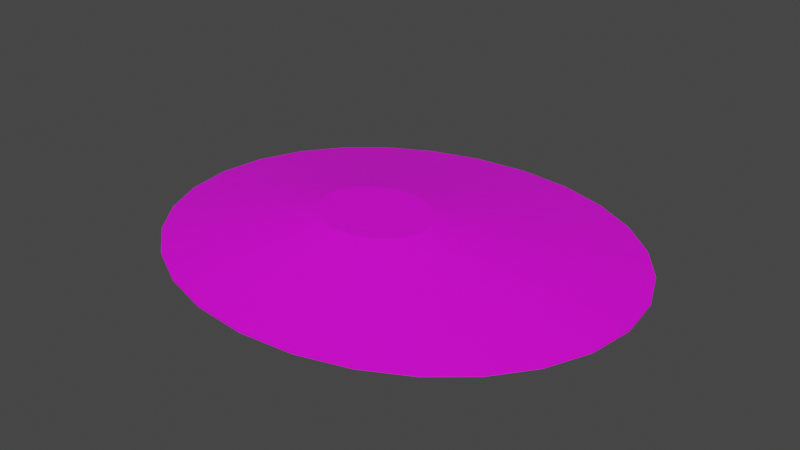 # Source: terrain_gentle_hill_128.blend  (saved by Blender 3.0.42; exported with 4.5.12 LTS)
import bpy
from mathutils import Matrix  # noqa: F401  (used for matrix-valued properties, if any)

bpy.ops.wm.read_factory_settings(use_empty=True)
scene = bpy.context.scene
scene.name = 'Scene'

# ---- collections
col_collection = bpy.data.collections.new('Collection'); scene.collection.children.link(col_collection)

# ---- images (referenced by path relative to the original .blend; pixels are not part of the script)
import os
ASSET_DIR = os.environ.get("B2B_ASSET_DIR", "")  # directory of the original .blend (textures are referenced by path, not embedded)
HERE = os.path.dirname(os.path.abspath(__file__))  # packed textures are extracted next to this script under _unpacked/

def load_image(name, relpath, width, height, colorspace="sRGB"):
    """Load a texture the original file referenced (path relative to the .blend, or extracted next to this script)."""
    p = next((c for c in (os.path.join(HERE, relpath), os.path.join(ASSET_DIR, relpath)) if relpath and os.path.exists(c)), "")
    if p:
        img = bpy.data.images.load(p, check_existing=True)
        img.name = name
    else:  # same state as the original file: an image datablock whose file is absent (Cycles renders it pink)
        img = bpy.data.images.new(name, width, height)
        img.source = "FILE"
        img.filepath = "//" + (relpath or name)
    img.colorspace_settings.name = colorspace
    return img
img_background_jpg_001 = load_image('background.jpg.001', 'background.jpg', 1024, 1024, 'sRGB')

# ---- materials (node trees are filled in below, after node groups)
mat_default_obj_006 = bpy.data.materials.new('Default_OBJ.006')
mat_default_obj_006.use_transparent_shadow = False

# ---- material node trees
mat_default_obj_006.use_nodes = True; mat_default_obj_006.node_tree.nodes.clear()
_N = mat_default_obj_006.node_tree.nodes; _L = mat_default_obj_006.node_tree.links
n0 = _N.new('ShaderNodeBsdfPrincipled'); n0.name = 'Principled BSDF'; n0.location = (10, 300)
n0.distribution = 'GGX'
n0.subsurface_method = 'RANDOM_WALK_SKIN'
n0.inputs[3].default_value = 1.45
n0.inputs[27].default_value = (0.0, 0.0, 0.0, 1.0)
n0.inputs[28].default_value = 1.0
n1 = _N.new('ShaderNodeOutputMaterial'); n1.name = 'Material Output'; n1.location = (300, 300)
n2 = _N.new('ShaderNodeTexImage'); n2.name = 'Image Texture'; n2.location = (-401, 84)
n2.image = img_background_jpg_001
_L.new(n0.outputs[0], n1.inputs[0])
_L.new(n2.outputs[0], n0.inputs[0])
n1.is_active_output = True

# ---- world
world_world = bpy.data.worlds.new('World'); scene.world = world_world
world_world.use_nodes = True; world_world.node_tree.nodes.clear()
_N = world_world.node_tree.nodes; _L = world_world.node_tree.links
n0 = _N.new('ShaderNodeOutputWorld'); n0.name = 'World Output'; n0.location = (300, 300)
n1 = _N.new('ShaderNodeBackground'); n1.name = 'Background'; n1.location = (10, 300)
n1.inputs[0].default_value = (0.05088, 0.05088, 0.05088, 1.0)
_L.new(n1.outputs[0], n0.inputs[0])
n0.is_active_output = True
world_world.color = (0.05088, 0.05088, 0.05088)
world_world.use_sun_shadow = False
world_world.sun_shadow_jitter_overblur = 0.0

# ---- meshes
me_terrain_wooded_hill__103 = bpy.data.meshes.new('terrain Wooded Hill #103')
me_terrain_wooded_hill__103.from_pydata([(2.759, 0.006673, -0.09235), (2.686, 0.5383, -0.09235), (2.686, 0.5383, -0.07276), (2.759, 0.006673, -0.07276), (2.479, 1.026, -0.09235), (2.479, 1.026, -0.07276), (2.153, 1.457, -0.09235), (2.153, 1.457, -0.07276), (1.727, 1.817, -0.09235), (1.727, 1.817, -0.07276), (1.215, 2.091, -0.09235), (1.215, 2.091, -0.07276), (0.6354, 2.265, -0.09235), (0.6354, 2.265, -0.07276), (0.004119, 2.327, -0.09235), (0.004119, 2.327, -0.07276), (-0.6272, 2.265, -0.09235), (-0.6272, 2.265, -0.07276), (-1.207, 2.091, -0.09235), (-1.207, 2.091, -0.07276), (-1.718, 1.817, -0.09235), (-1.718, 1.817, -0.07276), (-2.145, 1.457, -0.09235), (-2.145, 1.457, -0.07276), (-2.471, 1.026, -0.09235), (-2.471, 1.026, -0.07276), (-2.678, 0.5383, -0.09235), (-2.678, 0.5383, -0.07276), (-2.751, 0.006673, -0.09235), (-2.751, 0.006673, -0.07276), (-2.678, -0.525, -0.09235), (-2.678, -0.525, -0.07276), (-2.471, -1.013, -0.09235), (-2.471, -1.013, -0.07276), (-2.145, -1.444, -0.09235), (-2.145, -1.444, -0.07276), (-1.718, -1.803, -0.09235), (-1.718, -1.803, -0.07276), (-1.207, -2.077, -0.09235), (-1.207, -2.077, -0.07276), (-0.6272, -2.252, -0.09235), (-0.6272, -2.252, -0.07276), (0.004119, -2.313, -0.09235), (0.004119, -2.313, -0.07276), (0.6354, -2.252, -0.09235), (0.6354, -2.252, -0.07276), (1.215, -2.077, -0.09235), (1.215, -2.077, -0.07276), (1.727, -1.803, -0.09235), (1.727, -1.803, -0.07276), (2.153, -1.444, -0.09235), (2.153, -1.444, -0.07276), (2.479, -1.013, -0.09235), (2.479, -1.013, -0.07276), (2.686, -0.525, -0.09235), (2.686, -0.525, -0.07276), (0.5042, -0.08891, 0.3014), (0.5218, -0.2175, 0.3013), (0.454, 0.02914, 0.3014), (0.5042, -0.346, 0.3013), (0.3753, 0.1333, 0.3014), (0.2721, 0.2202, 0.3014), (0.1484, 0.2865, 0.3014), (0.008239, 0.3287, 0.3014), (-0.1444, 0.3436, 0.3014), (-0.2971, 0.3287, 0.3014), (-0.4373, 0.2865, 0.3014), (-0.561, 0.2202, 0.3014), (-0.6642, 0.1333, 0.3014), (-0.7428, 0.02914, 0.3014), (-0.793, -0.08891, 0.3014), (-0.8106, -0.2175, 0.3013), (-0.793, -0.346, 0.3013), (-0.7428, -0.4641, 0.3013), (-0.6642, -0.5682, 0.3013), (-0.561, -0.6552, 0.3013), (-0.4373, -0.7214, 0.3013), (-0.2971, -0.7636, 0.3013), (-0.1444, -0.7785, 0.3013), (0.008239, -0.7636, 0.3013), (0.1484, -0.7214, 0.3013), (0.2721, -0.6552, 0.3013), (0.3753, -0.5682, 0.3013), (0.454, -0.4641, 0.3013)], [], [(0, 1, 2), (0, 2, 3), (1, 4, 5), (1, 5, 2), (4, 6, 7), (4, 7, 5), (6, 8, 9), (6, 9, 7), (8, 10, 11), (8, 11, 9), (10, 12, 13), (10, 13, 11), (12, 14, 15), (12, 15, 13), (14, 16, 17), (14, 17, 15), (16, 18, 19), (16, 19, 17), (18, 20, 21), (18, 21, 19), (20, 22, 23), (20, 23, 21), (22, 24, 25), (22, 25, 23), (24, 26, 27), (24, 27, 25), (26, 28, 29), (26, 29, 27), (28, 30, 31), (28, 31, 29), (30, 32, 33), (30, 33, 31), (32, 34, 35), (32, 35, 33), (34, 36, 37), (34, 37, 35), (36, 38, 39), (36, 39, 37), (38, 40, 41), (38, 41, 39), (40, 42, 43), (40, 43, 41), (42, 44, 45), (42, 45, 43), (44, 46, 47), (44, 47, 45), (46, 48, 49), (46, 49, 47), (48, 50, 51), (48, 51, 49), (50, 52, 53), (50, 53, 51), (52, 54, 55), (52, 55, 53), (54, 0, 3), (54, 3, 55), (32, 30, 28, 26, 24, 22, 20, 18, 16, 14, 12, 10, 8, 6, 4, 1, 0, 54, 52, 50, 48, 46, 44, 42, 40, 38, 36, 34), (13, 15, 64, 63), (71, 72, 73, 74, 75, 76, 77, 78, 79, 80, 81, 82, 83, 59, 57, 56, 58, 60, 61, 62, 63, 64, 65, 66, 67, 68, 69, 70), (37, 39, 76, 75), (2, 5, 58, 56), (39, 41, 77, 76), (15, 17, 65, 64), (41, 43, 78, 77), (17, 19, 66, 65), (55, 3, 57, 59), (43, 45, 79, 78), (19, 21, 67, 66), (45, 47, 80, 79), (3, 2, 56, 57), (21, 23, 68, 67), (47, 49, 81, 80), (23, 25, 69, 68), (49, 51, 82, 81), (25, 27, 70, 69), (51, 53, 83, 82), (27, 29, 71, 70), (5, 7, 60, 58), (29, 31, 72, 71), (7, 9, 61, 60), (53, 55, 59, 83), (31, 33, 73, 72), (33, 35, 74, 73), (9, 11, 62, 61), (11, 13, 63, 62), (35, 37, 75, 74)])
me_terrain_wooded_hill__103.polygons.foreach_set('use_smooth', [True] * 86)
_k = set([(0, 1), (0, 3), (0, 54), (1, 2), (1, 4), (2, 3), (2, 5), (3, 55), (4, 5), (4, 6), (5, 7), (6, 7), (6, 8), (7, 9), (8, 9), (8, 10), (9, 11), (10, 11), (10, 12), (11, 13), (12, 13), (12, 14), (13, 15), (14, 15), (14, 16), (15, 17), (16, 17), (16, 18), (17, 19), (18, 19), (18, 20), (19, 21), (20, 21), (20, 22), (21, 23), (22, 23), (22, 24), (23, 25), (24, 25), (24, 26), (25, 27), (26, 27), (26, 28), (27, 29), (28, 29), (28, 30), (29, 31), (30, 31), (30, 32), (31, 33), (32, 33), (32, 34), (33, 35), (34, 35), (34, 36), (35, 37), (36, 37), (36, 38), (37, 39), (38, 39), (38, 40), (39, 41), (40, 41), (40, 42), (41, 43), (42, 43), (42, 44), (43, 45), (44, 45), (44, 46), (45, 47), (46, 47), (46, 48), (47, 49), (48, 49), (48, 50), (49, 51), (50, 51), (50, 52), (51, 53), (52, 53), (52, 54), (53, 55), (54, 55), (56, 57), (56, 58), (57, 59), (58, 60), (59, 83), (60, 61), (61, 62), (62, 63), (63, 64), (64, 65), (65, 66), (66, 67), (67, 68), (68, 69), (69, 70), (70, 71), (71, 72), (72, 73), (73, 74), (74, 75), (75, 76), (76, 77), (77, 78), (78, 79), (79, 80), (80, 81), (81, 82), (82, 83)])
me_terrain_wooded_hill__103.attributes.new('sharp_edge', 'BOOLEAN', 'EDGE').data.foreach_set('value', [ (min(e.vertices), max(e.vertices)) in _k for e in me_terrain_wooded_hill__103.edges])
_uv = me_terrain_wooded_hill__103.uv_layers.new(name='UVMap')
_uv.uv.foreach_set('vector', [0.8859, 0.9482, 0.9118, 0.9419, 0.9126, 0.9438, 0.8859, 0.9482, 0.9126, 0.9438, 0.8861, 0.9502, 0.9118, 0.9419, 0.9349, 0.9291, 0.9361, 0.9308, 0.9118, 0.9419, 0.9361, 0.9308, 0.9126, 0.9438, 0.9349, 0.9291, 0.9547, 0.9106, 0.9562, 0.9119, 0.9349, 0.9291, 0.9562, 0.9119, 0.9361, 0.9308, 0.9547, 0.9106, 0.9704, 0.8874, 0.9722, 0.8884, 0.9547, 0.9106, 0.9722, 0.8884, 0.9562, 0.9119, 0.9704, 0.8874, 0.9814, 0.8604, 0.9834, 0.8609, 0.9704, 0.8874, 0.9834, 0.8609, 0.9722, 0.8884, 0.9814, 0.8604, 0.9873, 0.8304, 0.9893, 0.8307, 0.9814, 0.8604, 0.9893, 0.8307, 0.9834, 0.8609, 0.9873, 0.8304, 0.9873, 0.7985, 0.9893, 0.7984, 0.9873, 0.8304, 0.9893, 0.7984, 0.9893, 0.8307, 0.9873, 0.7985, 0.9812, 0.7672, 0.9832, 0.7667, 0.9873, 0.7985, 0.9832, 0.7667, 0.9893, 0.7984, 0.9812, 0.7672, 0.9697, 0.7391, 0.9715, 0.7381, 0.9812, 0.7672, 0.9715, 0.7381, 0.9832, 0.7667, 0.9697, 0.7391, 0.9536, 0.7148, 0.9552, 0.7135, 0.9697, 0.7391, 0.9552, 0.7135, 0.9715, 0.7381, 0.9536, 0.7148, 0.9337, 0.6952, 0.935, 0.6936, 0.9536, 0.7148, 0.935, 0.6936, 0.9552, 0.7135, 0.9337, 0.6952, 0.9108, 0.681, 0.9116, 0.6792, 0.9337, 0.6952, 0.9116, 0.6792, 0.935, 0.6936, 0.9108, 0.681, 0.8857, 0.6729, 0.8861, 0.6709, 0.9108, 0.681, 0.8861, 0.6709, 0.9116, 0.6792, 0.8857, 0.6729, 0.8591, 0.6719, 0.8589, 0.6699, 0.8857, 0.6729, 0.8589, 0.6699, 0.8861, 0.6709, 0.8591, 0.6719, 0.8332, 0.6781, 0.8325, 0.6762, 0.8591, 0.6719, 0.8325, 0.6762, 0.8589, 0.6699, 0.8332, 0.6781, 0.8101, 0.691, 0.8089, 0.6893, 0.8332, 0.6781, 0.8089, 0.6893, 0.8325, 0.6762, 0.8101, 0.691, 0.7903, 0.7095, 0.7888, 0.7082, 0.8101, 0.691, 0.7888, 0.7082, 0.8089, 0.6893, 0.7903, 0.7095, 0.7746, 0.7327, 0.7727, 0.7317, 0.7903, 0.7095, 0.7727, 0.7317, 0.7888, 0.7082, 0.7746, 0.7327, 0.7635, 0.7597, 0.7616, 0.7591, 0.7746, 0.7327, 0.7616, 0.7591, 0.7727, 0.7317, 0.7635, 0.7597, 0.7577, 0.7896, 0.7557, 0.7894, 0.7635, 0.7597, 0.7557, 0.7894, 0.7616, 0.7591, 0.7577, 0.7896, 0.7577, 0.8215, 0.7557, 0.8217, 0.7577, 0.7896, 0.7557, 0.8217, 0.7557, 0.7894, 0.7577, 0.8215, 0.7638, 0.8528, 0.7618, 0.8534, 0.7577, 0.8215, 0.7618, 0.8534, 0.7557, 0.8217, 0.7638, 0.8528, 0.7752, 0.881, 0.7734, 0.8819, 0.7638, 0.8528, 0.7734, 0.8819, 0.7618, 0.8534, 0.7752, 0.881, 0.7914, 0.9052, 0.7898, 0.9065, 0.7752, 0.881, 0.7898, 0.9065, 0.7734, 0.8819, 0.7914, 0.9052, 0.8113, 0.9249, 0.81, 0.9265, 0.7914, 0.9052, 0.81, 0.9265, 0.7898, 0.9065, 0.8113, 0.9249, 0.8342, 0.939, 0.8334, 0.9409, 0.8113, 0.9249, 0.8334, 0.9409, 0.81, 0.9265, 0.8342, 0.939, 0.8594, 0.9471, 0.859, 0.9491, 0.8342, 0.939, 0.859, 0.9491, 0.8334, 0.9409, 0.8594, 0.9471, 0.8859, 0.9482, 0.8861, 0.9502, 0.8594, 0.9471, 0.8861, 0.9502, 0.859, 0.9491, 0.01304, 0.9743, 0.01452, 0.9735, 0.01616, 0.9731, 0.01785, 0.9732, 0.01945, 0.9737, 0.0209, 0.9746, 0.02217, 0.9759, 0.02319, 0.9774, 0.02392, 0.9792, 0.02431, 0.9812, 0.02431, 0.9832, 0.02394, 0.9851, 0.02324, 0.9868, 0.02224, 0.9883, 0.02098, 0.9895, 0.01951, 0.9903, 0.01787, 0.9907, 0.01618, 0.9906, 0.01458, 0.9901, 0.01312, 0.9892, 0.01186, 0.988, 0.01083, 0.9864, 0.0101, 0.9846, 0.009716, 0.9826, 0.009716, 0.9806, 0.01009, 0.9787, 0.01079, 0.977, 0.01179, 0.9755, 0.8564, 0.4267, 0.8564, 0.5424, 0.491, 0.5319, 0.491, 0.5039, 0.3755, 0.6425, 0.3521, 0.637, 0.3312, 0.6257, 0.3134, 0.6095, 0.2992, 0.5892, 0.2892, 0.5655, 0.2839, 0.5393, 0.2839, 0.5114, 0.2894, 0.4839, 0.2997, 0.4593, 0.3142, 0.438, 0.3321, 0.4209, 0.3527, 0.4085, 0.3754, 0.4015, 0.3994, 0.4007, 0.4229, 0.4063, 0.4437, 0.4175, 0.4616, 0.4337, 0.4757, 0.454, 0.4858, 0.4777, 0.491, 0.5039, 0.491, 0.5319, 0.4856, 0.5593, 0.4753, 0.584, 0.4608, 0.6052, 0.4429, 0.6224, 0.4223, 0.6347, 0.3996, 0.6417, 0.06324, 0.7795, 0.02185, 0.6817, 0.2892, 0.5655, 0.2992, 0.5892, 0.5744, 0.02293, 0.6608, 0.06952, 0.4437, 0.4175, 0.4229, 0.4063, 0.02185, 0.6817, 0.0, 0.5733, 0.2839, 0.5393, 0.2892, 0.5655, 0.8564, 0.5424, 0.8338, 0.6559, 0.4856, 0.5593, 0.491, 0.5319, 0.0, 0.5733, 0.0, 0.4576, 0.2839, 0.5114, 0.2839, 0.5393, 0.8338, 0.6559, 0.7911, 0.7579, 0.4753, 0.584, 0.4856, 0.5593, 0.3782, 0.00349, 0.4776, 0.0, 0.3994, 0.4007, 0.3754, 0.4015, 0.0, 0.4576, 0.02264, 0.3441, 0.2894, 0.4839, 0.2839, 0.5114, 0.7911, 0.7579, 0.7314, 0.8457, 0.4608, 0.6052, 0.4753, 0.584, 0.02264, 0.3441, 0.06528, 0.2421, 0.2997, 0.4593, 0.2894, 0.4839, 0.4776, 0.0, 0.5744, 0.02293, 0.4229, 0.4063, 0.3994, 0.4007, 0.7314, 0.8457, 0.6574, 0.9166, 0.4429, 0.6224, 0.4608, 0.6052, 0.06528, 0.2421, 0.125, 0.1543, 0.3142, 0.438, 0.2997, 0.4593, 0.6574, 0.9166, 0.5721, 0.9678, 0.4223, 0.6347, 0.4429, 0.6224, 0.125, 0.1543, 0.199, 0.0834, 0.3321, 0.4209, 0.3142, 0.438, 0.5721, 0.9678, 0.4782, 0.9965, 0.3996, 0.6417, 0.4223, 0.6347, 0.199, 0.0834, 0.2844, 0.03222, 0.3527, 0.4085, 0.3321, 0.4209, 0.4782, 0.9965, 0.3788, 1.0, 0.3755, 0.6425, 0.3996, 0.6417, 0.6608, 0.06952, 0.7345, 0.1365, 0.4616, 0.4337, 0.4437, 0.4175, 0.3788, 1.0, 0.282, 0.9771, 0.3521, 0.637, 0.3755, 0.6425, 0.7345, 0.1365, 0.7932, 0.2205, 0.4757, 0.454, 0.4616, 0.4337, 0.2844, 0.03222, 0.3782, 0.00349, 0.3754, 0.4015, 0.3527, 0.4085, 0.282, 0.9771, 0.1956, 0.9305, 0.3312, 0.6257, 0.3521, 0.637, 0.1956, 0.9305, 0.1219, 0.8635, 0.3134, 0.6095, 0.3312, 0.6257, 0.7932, 0.2205, 0.8346, 0.3183, 0.4858, 0.4777, 0.4757, 0.454, 0.8346, 0.3183, 0.8564, 0.4267, 0.491, 0.5039, 0.4858, 0.4777, 0.1219, 0.8635, 0.06324, 0.7795, 0.2992, 0.5892, 0.3134, 0.6095])
me_terrain_wooded_hill__103.materials.append(mat_default_obj_006)
me_terrain_wooded_hill__103.use_remesh_fix_poles = True
me_terrain_wooded_hill__103.use_remesh_preserve_attributes = False
me_terrain_wooded_hill__103.use_paint_bone_selection = False
me_terrain_wooded_hill__103.use_paint_mask = True
me_terrain_wooded_hill__103.update()
me_terrain_wooded_hill__103.normals_split_custom_set([tuple(v) for v in zip(*[iter([0.9908, 0.1357, 0.0, 0.9908, 0.1357, 0.0, 0.9908, 0.1357, 0.0, 0.9908, 0.1357, 0.0, 0.9908, 0.1357, 0.0, 0.9908, 0.1357, 0.0, 0.9203, 0.3912, 0.0, 0.9203, 0.3912, 0.0, 0.9203, 0.3912, 0.0, 0.9203, 0.3912, 0.0, 0.9203, 0.3912, 0.0, 0.9203, 0.3912, 0.0, 0.7979, 0.6027, 0.0, 0.7979, 0.6027, 0.0, 0.7979, 0.6027, 0.0, 0.7979, 0.6027, 0.0, 0.7979, 0.6027, 0.0, 0.7979, 0.6027, 0.0, 0.6441, 0.7649, 0.0, 0.6441, 0.7649, 0.0, 0.6441, 0.7649, 0.0, 0.6441, 0.7649, 0.0, 0.6441, 0.7649, 0.0, 0.6441, 0.7649, 0.0, 0.4722, 0.8815, 0.0, 0.4722, 0.8815, 0.0, 0.4722, 0.8815, 0.0, 0.4722, 0.8815, 0.0, 0.4722, 0.8815, 0.0, 0.4722, 0.8815, 0.0, 0.2885, 0.9575, 0.0, 0.2885, 0.9575, 0.0, 0.2885, 0.9575, 0.0, 0.2885, 0.9575, 0.0, 0.2885, 0.9575, 0.0, 0.2885, 0.9575, 0.0, 0.09671, 0.9953, 0.0, 0.09671, 0.9953, 0.0, 0.09671, 0.9953, 0.0, 0.09671, 0.9953, 0.0, 0.09671, 0.9953, 0.0, 0.09671, 0.9953, 0.0, -0.09671, 0.9953, 0.0, -0.09671, 0.9953, 0.0, -0.09671, 0.9953, 0.0, -0.09671, 0.9953, 0.0, -0.09671, 0.9953, 0.0, -0.09671, 0.9953, 0.0, -0.2885, 0.9575, 0.0, -0.2885, 0.9575, 0.0, -0.2885, 0.9575, 0.0, -0.2885, 0.9575, 0.0, -0.2885, 0.9575, 0.0, -0.2885, 0.9575, 0.0, -0.4722, 0.8815, 0.0, -0.4722, 0.8815, 0.0, -0.4722, 0.8815, 0.0, -0.4722, 0.8815, 0.0, -0.4722, 0.8815, 0.0, -0.4722, 0.8815, 0.0, -0.6441, 0.7649, 0.0, -0.6441, 0.7649, 0.0, -0.6441, 0.7649, 0.0, -0.6441, 0.7649, 0.0, -0.6441, 0.7649, 0.0, -0.6441, 0.7649, 0.0, -0.7979, 0.6027, 0.0, -0.7979, 0.6027, 0.0, -0.7979, 0.6027, 0.0, -0.7979, 0.6027, 0.0, -0.7979, 0.6027, 0.0, -0.7979, 0.6027, 0.0, -0.9203, 0.3912, 0.0, -0.9203, 0.3912, 0.0, -0.9203, 0.3912, 0.0, -0.9203, 0.3912, 0.0, -0.9203, 0.3912, 0.0, -0.9203, 0.3912, 0.0, -0.9908, 0.1357, 0.0, -0.9908, 0.1357, 0.0, -0.9908, 0.1357, 0.0, -0.9908, 0.1357, 0.0, -0.9908, 0.1357, 0.0, -0.9908, 0.1357, 0.0, -0.9908, -0.1357, 0.0, -0.9908, -0.1357, 0.0, -0.9908, -0.1357, 0.0, -0.9908, -0.1357, 0.0, -0.9908, -0.1357, 0.0, -0.9908, -0.1357, 0.0, -0.9203, -0.3912, 0.0, -0.9203, -0.3912, 0.0, -0.9203, -0.3912, 0.0, -0.9203, -0.3912, 0.0, -0.9203, -0.3912, 0.0, -0.9203, -0.3912, 0.0, -0.7979, -0.6027, 0.0, -0.7979, -0.6027, 0.0, -0.7979, -0.6027, 0.0, -0.7979, -0.6027, 0.0, -0.7979, -0.6027, 0.0, -0.7979, -0.6027, 0.0, -0.6441, -0.7649, 0.0, -0.6441, -0.7649, 0.0, -0.6441, -0.7649, 0.0, -0.6441, -0.7649, 0.0, -0.6441, -0.7649, 0.0, -0.6441, -0.7649, 0.0, -0.4722, -0.8815, 0.0, -0.4722, -0.8815, 0.0, -0.4722, -0.8815, 0.0, -0.4722, -0.8815, 0.0, -0.4722, -0.8815, 0.0, -0.4722, -0.8815, 0.0, -0.2885, -0.9575, 0.0, -0.2885, -0.9575, 0.0, -0.2885, -0.9575, 0.0, -0.2885, -0.9575, 0.0, -0.2885, -0.9575, 0.0, -0.2885, -0.9575, 0.0, -0.09671, -0.9953, 0.0, -0.09671, -0.9953, 0.0, -0.09671, -0.9953, 0.0, -0.09671, -0.9953, 0.0, -0.09671, -0.9953, 0.0, -0.09671, -0.9953, 0.0, 0.09671, -0.9953, 0.0, 0.09671, -0.9953, 0.0, 0.09671, -0.9953, 0.0, 0.09671, -0.9953, 0.0, 0.09671, -0.9953, 0.0, 0.09671, -0.9953, 0.0, 0.2885, -0.9575, 0.0, 0.2885, -0.9575, 0.0, 0.2885, -0.9575, 0.0, 0.2885, -0.9575, 0.0, 0.2885, -0.9575, 0.0, 0.2885, -0.9575, 0.0, 0.4722, -0.8815, 0.0, 0.4722, -0.8815, 0.0, 0.4722, -0.8815, 0.0, 0.4722, -0.8815, 0.0, 0.4722, -0.8815, 0.0, 0.4722, -0.8815, 0.0, 0.6441, -0.7649, 0.0, 0.6441, -0.7649, 0.0, 0.6441, -0.7649, 0.0, 0.6441, -0.7649, 0.0, 0.6441, -0.7649, 0.0, 0.6441, -0.7649, 0.0, 0.7979, -0.6027, 0.0, 0.7979, -0.6027, 0.0, 0.7979, -0.6027, 0.0, 0.7979, -0.6027, 0.0, 0.7979, -0.6027, 0.0, 0.7979, -0.6027, 0.0, 0.9203, -0.3912, 0.0, 0.9203, -0.3912, 0.0, 0.9203, -0.3912, 0.0, 0.9203, -0.3912, 0.0, 0.9203, -0.3912, 0.0, 0.9203, -0.3912, 0.0, 0.9908, -0.1357, 0.0, 0.9908, -0.1357, 0.0, 0.9908, -0.1357, 0.0, 0.9908, -0.1357, 0.0, 0.9908, -0.1357, 0.0, 0.9908, -0.1357, 0.0, -9.355e-10, 8.049e-08, -1.0, -9.355e-10, 8.049e-08, -1.0, -9.355e-10, 8.049e-08, -1.0, -9.355e-10, 8.049e-08, -1.0, -9.355e-10, 8.049e-08, -1.0, -9.355e-10, 8.049e-08, -1.0, -9.355e-10, 8.049e-08, -1.0, -9.355e-10, 8.049e-08, -1.0, -9.355e-10, 8.049e-08, -1.0, -9.355e-10, 8.049e-08, -1.0, -9.355e-10, 8.049e-08, -1.0, -9.355e-10, 8.049e-08, -1.0, -9.355e-10, 8.049e-08, -1.0, -9.355e-10, 8.049e-08, -1.0, -9.355e-10, 8.049e-08, -1.0, -9.355e-10, 8.049e-08, -1.0, -9.355e-10, 8.049e-08, -1.0, -9.355e-10, 8.049e-08, -1.0, -9.355e-10, 8.049e-08, -1.0, -9.355e-10, 8.049e-08, -1.0, -9.355e-10, 8.049e-08, -1.0, -9.355e-10, 8.049e-08, -1.0, -9.355e-10, 8.049e-08, -1.0, -9.355e-10, 8.049e-08, -1.0, -9.355e-10, 8.049e-08, -1.0, -9.355e-10, 8.049e-08, -1.0, -9.355e-10, 8.049e-08, -1.0, -9.355e-10, 8.049e-08, -1.0, 0.03638, 0.1782, 0.9833, 0.0007702, 0.1853, 0.9827, -0.0009209, 0.1854, 0.9827, 0.03383, 0.179, 0.9833, -1.6e-08, -6.731e-08, 1.0, -1.6e-08, -6.731e-08, 1.0, -1.6e-08, -6.731e-08, 1.0, -1.6e-08, -6.731e-08, 1.0, -1.6e-08, -6.731e-08, 1.0, -1.6e-08, -6.731e-08, 1.0, -1.6e-08, -6.731e-08, 1.0, -1.6e-08, -6.731e-08, 1.0, -1.6e-08, -6.731e-08, 1.0, -1.6e-08, -6.731e-08, 1.0, -1.6e-08, -6.731e-08, 1.0, -1.6e-08, -6.731e-08, 1.0, -1.6e-08, -6.731e-08, 1.0, -1.6e-08, -6.731e-08, 1.0, -1.6e-08, -6.731e-08, 1.0, -1.6e-08, -6.731e-08, 1.0, -1.6e-08, -6.731e-08, 1.0, -1.6e-08, -6.731e-08, 1.0, -1.6e-08, -6.731e-08, 1.0, -1.6e-08, -6.731e-08, 1.0, -1.6e-08, -6.731e-08, 1.0, -1.6e-08, -6.731e-08, 1.0, -1.6e-08, -6.731e-08, 1.0, -1.6e-08, -6.731e-08, 1.0, -1.6e-08, -6.731e-08, 1.0, -1.6e-08, -6.731e-08, 1.0, -1.6e-08, -6.731e-08, 1.0, -1.6e-08, -6.731e-08, 1.0, -0.1297, -0.1866, 0.9738, -0.09129, -0.2164, 0.972, -0.08811, -0.2182, 0.9719, -0.1255, -0.1907, 0.9736, 0.1567, 0.04334, 0.9867, 0.1422, 0.08138, 0.9865, 0.1414, 0.0829, 0.9865, 0.1568, 0.04305, 0.9867, -0.09129, -0.2164, 0.972, -0.04644, -0.2338, 0.9712, -0.04578, -0.234, 0.9712, -0.08811, -0.2182, 0.9719, 0.0007702, 0.1853, 0.9827, -0.03595, 0.1836, 0.9823, -0.03654, 0.1835, 0.9823, -0.0009209, 0.1854, 0.9827, -0.04644, -0.2338, 0.9712, 0.001256, -0.2367, 0.9716, -0.0015, -0.2369, 0.9715, -0.04578, -0.234, 0.9712, -0.03595, 0.1836, 0.9823, -0.07173, 0.1731, 0.9823, -0.07149, 0.1732, 0.9823, -0.03654, 0.1835, 0.9823, 0.1654, -0.04313, 0.9853, 0.1648, 0.001247, 0.9863, 0.1651, -0.001606, 0.9863, 0.1649, -0.04862, 0.9851, 0.001256, -0.2367, 0.9716, 0.04701, -0.2248, 0.9733, 0.0416, -0.227, 0.973, -0.0015, -0.2369, 0.9715, -0.07173, 0.1731, 0.9823, -0.1049, 0.1542, 0.9825, -0.1043, 0.1546, 0.9825, -0.07149, 0.1732, 0.9823, 0.04701, -0.2248, 0.9733, 0.0868, -0.2009, 0.9758, 0.08062, -0.2057, 0.9753, 0.0416, -0.227, 0.973, 0.1648, 0.001247, 0.9863, 0.1567, 0.04334, 0.9867, 0.1568, 0.04305, 0.9867, 0.1651, -0.001606, 0.9863, -0.1049, 0.1542, 0.9825, -0.1346, 0.1272, 0.9827, -0.1341, 0.1277, 0.9827, -0.1043, 0.1546, 0.9825, 0.0868, -0.2009, 0.9758, 0.1187, -0.1684, 0.9785, 0.1133, -0.1752, 0.978, 0.08062, -0.2057, 0.9753, -0.1346, 0.1272, 0.9827, -0.1596, 0.09228, 0.9829, -0.1595, 0.0923, 0.9829, -0.1341, 0.1277, 0.9827, 0.1187, -0.1684, 0.9785, 0.1424, -0.13, 0.9812, 0.1385, -0.1377, 0.9807, 0.1133, -0.1752, 0.978, -0.1596, 0.09228, 0.9829, -0.1784, 0.04993, 0.9827, -0.1789, 0.04838, 0.9827, -0.1595, 0.0923, 0.9829, 0.1424, -0.13, 0.9812, 0.158, -0.08764, 0.9835, 0.1559, -0.09491, 0.9832, 0.1385, -0.1377, 0.9807, -0.1784, 0.04993, 0.9827, -0.1891, 0.001642, 0.9819, -0.1896, -0.002114, 0.9819, -0.1789, 0.04838, 0.9827, 0.1422, 0.08138, 0.9865, 0.1223, 0.1143, 0.9859, 0.1206, 0.1166, 0.9858, 0.1414, 0.0829, 0.9865, -0.1891, 0.001642, 0.9819, -0.1899, -0.04973, 0.9805, -0.1893, -0.05554, 0.9803, -0.1896, -0.002114, 0.9819, 0.1223, 0.1143, 0.9859, 0.09784, 0.1417, 0.9851, 0.09541, 0.1439, 0.985, 0.1206, 0.1166, 0.9858, 0.158, -0.08764, 0.9835, 0.1654, -0.04313, 0.9853, 0.1649, -0.04862, 0.9851, 0.1559, -0.09491, 0.9832, -0.1899, -0.04973, 0.9805, -0.1799, -0.1005, 0.9785, -0.1777, -0.1073, 0.9782, -0.1893, -0.05554, 0.9803, -0.1799, -0.1005, 0.9785, -0.1596, -0.1471, 0.9762, -0.1559, -0.1531, 0.9758, -0.1777, -0.1073, 0.9782, 0.09784, 0.1417, 0.9851, 0.06907, 0.1632, 0.9842, 0.06632, 0.1648, 0.9841, 0.09541, 0.1439, 0.985, 0.06907, 0.1632, 0.9842, 0.03638, 0.1782, 0.9833, 0.03383, 0.179, 0.9833, 0.06632, 0.1648, 0.9841, -0.1596, -0.1471, 0.9762, -0.1297, -0.1866, 0.9738, -0.1255, -0.1907, 0.9736, -0.1559, -0.1531, 0.9758])] * 3)])

# ---- objects
ob_terrain_gentle_hill__128 = bpy.data.objects.new('terrain Gentle Hill #128', me_terrain_wooded_hill__103)

# ---- transforms, parenting, visibility, modifiers, constraints
ob_terrain_gentle_hill__128.location = (0.0, 0.0, 0.0)

# ---- collection membership
col_collection.objects.link(ob_terrain_gentle_hill__128)

# ---- scene / render settings (as saved in the file)
scene.frame_start = 1; scene.frame_end = 250; scene.frame_set(1)
scene.render.engine = 'BLENDER_EEVEE_NEXT'
scene.cycles.sampling_pattern = 'TABULATED_SOBOL'
scene.cycles.use_light_tree = False
scene.view_settings.view_transform = 'Filmic'
bpy.context.view_layer.update()

# ---- added for rendering (the .blend has no active camera and no usable light): camera, sun
cam_auto = bpy.data.cameras.new('AutoCamera')
cam_auto.lens = 50.0
cam_auto.sensor_width = 36.0
cam_auto.clip_end = 1000.0
ob_auto_camera = bpy.data.objects.new('AutoCamera', cam_auto)
scene.collection.objects.link(ob_auto_camera)
ob_auto_camera.location = (6.67888, -8.00304, 5.44431)
ob_auto_camera.rotation_euler = (1.09748, -7.21219e-08, 0.694738)
scene.camera = ob_auto_camera
light_auto_sun = bpy.data.lights.new('AutoSun', 'SUN')
light_auto_sun.energy = 3.0
light_auto_sun.angle = 0.0523599
ob_auto_sun = bpy.data.objects.new('AutoSun', light_auto_sun)
scene.collection.objects.link(ob_auto_sun)
ob_auto_sun.rotation_euler = (0.872665, 0.174533, 0.523599)
bpy.context.view_layer.update()
